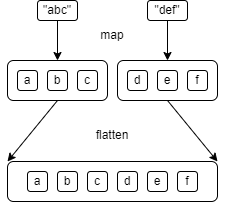

The diagram above was exported from draw.io. Its source (the exported page's mxGraphModel, read from the mxfile embedded in the PNG):
<mxGraphModel dx="1221" dy="713" grid="1" gridSize="10" guides="1" tooltips="1" connect="1" arrows="1" fold="1" page="1" pageScale="1" pageWidth="827" pageHeight="1169" math="0" shadow="0">
  <root>
    <mxCell id="0" />
    <mxCell id="1" parent="0" />
    <mxCell id="ptzbVIoCqRZdpkh5v6wP-1" value="&quot;abc&quot;" style="rounded=1;whiteSpace=wrap;html=1;" vertex="1" parent="1">
      <mxGeometry x="190" y="100" width="40" height="20" as="geometry" />
    </mxCell>
    <mxCell id="ptzbVIoCqRZdpkh5v6wP-2" value="&quot;def&quot;" style="rounded=1;whiteSpace=wrap;html=1;" vertex="1" parent="1">
      <mxGeometry x="300" y="100" width="40" height="20" as="geometry" />
    </mxCell>
    <mxCell id="ptzbVIoCqRZdpkh5v6wP-4" value="map" style="text;html=1;strokeColor=none;fillColor=none;align=center;verticalAlign=middle;whiteSpace=wrap;rounded=0;" vertex="1" parent="1">
      <mxGeometry x="235" y="120" width="60" height="30" as="geometry" />
    </mxCell>
    <mxCell id="ptzbVIoCqRZdpkh5v6wP-5" value="flatten" style="text;html=1;strokeColor=none;fillColor=none;align=center;verticalAlign=middle;whiteSpace=wrap;rounded=0;" vertex="1" parent="1">
      <mxGeometry x="235" y="220" width="60" height="30" as="geometry" />
    </mxCell>
    <mxCell id="ptzbVIoCqRZdpkh5v6wP-6" value="" style="rounded=1;whiteSpace=wrap;html=1;" vertex="1" parent="1">
      <mxGeometry x="160" y="160" width="100" height="40" as="geometry" />
    </mxCell>
    <mxCell id="ptzbVIoCqRZdpkh5v6wP-7" value="c" style="rounded=1;whiteSpace=wrap;html=1;" vertex="1" parent="1">
      <mxGeometry x="230" y="170" width="20" height="20" as="geometry" />
    </mxCell>
    <mxCell id="ptzbVIoCqRZdpkh5v6wP-8" value="b" style="rounded=1;whiteSpace=wrap;html=1;" vertex="1" parent="1">
      <mxGeometry x="200" y="170" width="20" height="20" as="geometry" />
    </mxCell>
    <mxCell id="ptzbVIoCqRZdpkh5v6wP-9" value="a" style="rounded=1;whiteSpace=wrap;html=1;" vertex="1" parent="1">
      <mxGeometry x="170" y="170" width="20" height="20" as="geometry" />
    </mxCell>
    <mxCell id="ptzbVIoCqRZdpkh5v6wP-13" value="" style="rounded=1;whiteSpace=wrap;html=1;" vertex="1" parent="1">
      <mxGeometry x="270" y="160" width="100" height="40" as="geometry" />
    </mxCell>
    <mxCell id="ptzbVIoCqRZdpkh5v6wP-14" value="f" style="rounded=1;whiteSpace=wrap;html=1;" vertex="1" parent="1">
      <mxGeometry x="340" y="170" width="20" height="20" as="geometry" />
    </mxCell>
    <mxCell id="ptzbVIoCqRZdpkh5v6wP-15" value="e" style="rounded=1;whiteSpace=wrap;html=1;" vertex="1" parent="1">
      <mxGeometry x="310" y="170" width="20" height="20" as="geometry" />
    </mxCell>
    <mxCell id="ptzbVIoCqRZdpkh5v6wP-16" value="d" style="rounded=1;whiteSpace=wrap;html=1;" vertex="1" parent="1">
      <mxGeometry x="280" y="170" width="20" height="20" as="geometry" />
    </mxCell>
    <mxCell id="ptzbVIoCqRZdpkh5v6wP-17" value="" style="rounded=1;whiteSpace=wrap;html=1;" vertex="1" parent="1">
      <mxGeometry x="160" y="261" width="210" height="40" as="geometry" />
    </mxCell>
    <mxCell id="ptzbVIoCqRZdpkh5v6wP-18" value="a" style="rounded=1;whiteSpace=wrap;html=1;" vertex="1" parent="1">
      <mxGeometry x="180" y="271" width="20" height="20" as="geometry" />
    </mxCell>
    <mxCell id="ptzbVIoCqRZdpkh5v6wP-19" value="b" style="rounded=1;whiteSpace=wrap;html=1;" vertex="1" parent="1">
      <mxGeometry x="210" y="271" width="20" height="20" as="geometry" />
    </mxCell>
    <mxCell id="ptzbVIoCqRZdpkh5v6wP-20" value="c" style="rounded=1;whiteSpace=wrap;html=1;" vertex="1" parent="1">
      <mxGeometry x="240" y="271" width="20" height="20" as="geometry" />
    </mxCell>
    <mxCell id="ptzbVIoCqRZdpkh5v6wP-21" value="d" style="rounded=1;whiteSpace=wrap;html=1;" vertex="1" parent="1">
      <mxGeometry x="270" y="271" width="20" height="20" as="geometry" />
    </mxCell>
    <mxCell id="ptzbVIoCqRZdpkh5v6wP-22" value="e" style="rounded=1;whiteSpace=wrap;html=1;" vertex="1" parent="1">
      <mxGeometry x="300" y="271" width="20" height="20" as="geometry" />
    </mxCell>
    <mxCell id="ptzbVIoCqRZdpkh5v6wP-23" value="f" style="rounded=1;whiteSpace=wrap;html=1;" vertex="1" parent="1">
      <mxGeometry x="330" y="271" width="20" height="20" as="geometry" />
    </mxCell>
    <mxCell id="ptzbVIoCqRZdpkh5v6wP-26" value="" style="endArrow=classic;html=1;rounded=0;exitX=0.5;exitY=1;exitDx=0;exitDy=0;entryX=0.5;entryY=0;entryDx=0;entryDy=0;" edge="1" parent="1" source="ptzbVIoCqRZdpkh5v6wP-1" target="ptzbVIoCqRZdpkh5v6wP-6">
      <mxGeometry width="50" height="50" relative="1" as="geometry">
        <mxPoint x="390" y="330" as="sourcePoint" />
        <mxPoint x="440" y="280" as="targetPoint" />
      </mxGeometry>
    </mxCell>
    <mxCell id="ptzbVIoCqRZdpkh5v6wP-27" value="" style="endArrow=classic;html=1;rounded=0;exitX=0.5;exitY=1;exitDx=0;exitDy=0;entryX=0.5;entryY=0;entryDx=0;entryDy=0;" edge="1" parent="1" source="ptzbVIoCqRZdpkh5v6wP-2" target="ptzbVIoCqRZdpkh5v6wP-13">
      <mxGeometry width="50" height="50" relative="1" as="geometry">
        <mxPoint x="390" y="330" as="sourcePoint" />
        <mxPoint x="440" y="280" as="targetPoint" />
      </mxGeometry>
    </mxCell>
    <mxCell id="ptzbVIoCqRZdpkh5v6wP-28" value="" style="endArrow=classic;html=1;rounded=0;exitX=0.5;exitY=1;exitDx=0;exitDy=0;entryX=0;entryY=0;entryDx=0;entryDy=0;" edge="1" parent="1" source="ptzbVIoCqRZdpkh5v6wP-6" target="ptzbVIoCqRZdpkh5v6wP-17">
      <mxGeometry width="50" height="50" relative="1" as="geometry">
        <mxPoint x="390" y="330" as="sourcePoint" />
        <mxPoint x="440" y="280" as="targetPoint" />
      </mxGeometry>
    </mxCell>
    <mxCell id="ptzbVIoCqRZdpkh5v6wP-29" value="" style="endArrow=classic;html=1;rounded=0;exitX=0.5;exitY=1;exitDx=0;exitDy=0;entryX=1;entryY=0;entryDx=0;entryDy=0;" edge="1" parent="1" source="ptzbVIoCqRZdpkh5v6wP-13" target="ptzbVIoCqRZdpkh5v6wP-17">
      <mxGeometry width="50" height="50" relative="1" as="geometry">
        <mxPoint x="390" y="330" as="sourcePoint" />
        <mxPoint x="440" y="280" as="targetPoint" />
      </mxGeometry>
    </mxCell>
  </root>
</mxGraphModel>